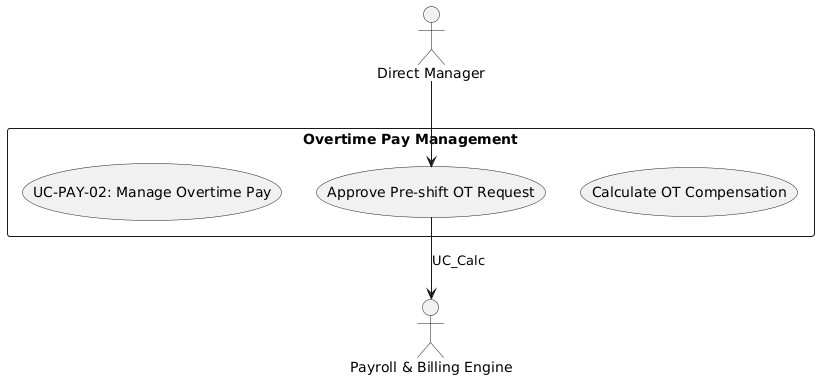

The diagram above was rendered by PlantUML. Its source (embedded in the PNG):
@startuml
skinparam actorStyle stickman
actor "Direct Manager" as Mgr
actor "Payroll & Billing Engine" as Engine

rectangle "Overtime Pay Management" {
  usecase "UC-PAY-02: Manage Overtime Pay" as UC
  usecase "Approve Pre-shift OT Request" as UC_Req
  usecase "Calculate OT Compensation" as UC_Calc
}

Mgr --> UC_Req
UC_Req --> Engine : UC_Calc
@enduml